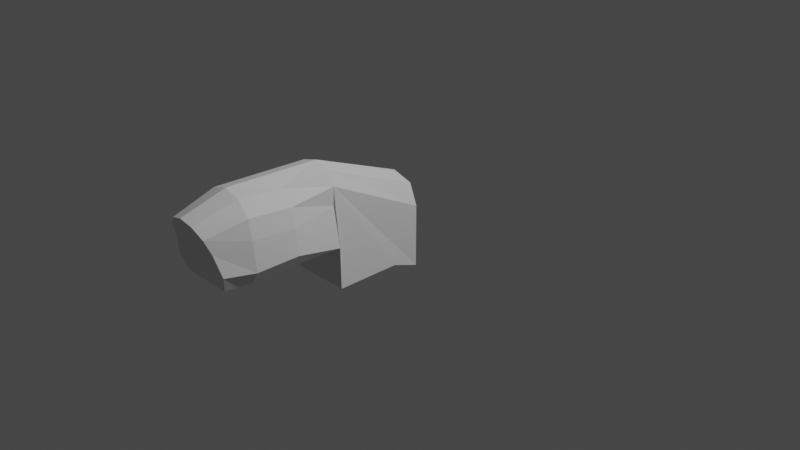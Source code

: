# Source: falconcockpit.blend  (saved by Blender 3.1.7; exported with 4.5.12 LTS)
import bpy
from mathutils import Matrix  # noqa: F401  (used for matrix-valued properties, if any)

bpy.ops.wm.read_factory_settings(use_empty=True)
scene = bpy.context.scene
scene.name = 'Scene'

# ---- collections
col_collection = bpy.data.collections.new('Collection'); scene.collection.children.link(col_collection)
col_collider_ladder = bpy.data.collections.new('collider:ladder')  # instanced only; not linked into the scene

# ---- world
world_world = bpy.data.worlds.new('World'); scene.world = world_world
world_world.use_nodes = True; world_world.node_tree.nodes.clear()
_N = world_world.node_tree.nodes; _L = world_world.node_tree.links
n0 = _N.new('ShaderNodeOutputWorld'); n0.name = 'World Output'; n0.location = (300, 300)
n1 = _N.new('ShaderNodeBackground'); n1.name = 'Background'; n1.location = (10, 300)
n1.inputs[0].default_value = (0.05088, 0.05088, 0.05088, 1.0)
_L.new(n1.outputs[0], n0.inputs[0])
n0.is_active_output = True
world_world.color = (0.05088, 0.05088, 0.05088)
world_world.use_sun_shadow = False
world_world.sun_shadow_jitter_overblur = 0.0

# ---- cameras
cam_camera = bpy.data.cameras.new('Camera')
cam_camera.clip_end = 100.0
cam_camera.ortho_scale = 7.314

# ---- lights
light_light = bpy.data.lights.new('Light', 'POINT')
light_light.transmission_factor = 0.0
light_light.energy = 1000.0
light_light.shadow_soft_size = 0.1
light_light.shadow_maximum_resolution = 0.006
light_light.use_absolute_resolution = True

# ---- meshes
me_shellcollider_collider = bpy.data.meshes.new('shellCollider.collider')
me_shellcollider_collider.from_pydata([(0.001623, -2.052, 0.9886), (0.178, -2.052, 0.9373), (0.3071, -2.052, 0.7972), (-0.3038, -2.052, 0.7972), (-0.3511, -2.052, 0.6058), (-0.3511, -1.592, 0.5628), (-0.3038, -1.592, 0.7542), (-0.3933, -2.052, 0.3058), (-0.3933, -1.592, 0.3058), (-0.3143, -2.052, 0.1764), (-0.3143, -1.592, 0.1764), (0.3143, -2.052, 0.1764), (0.3933, -2.052, 0.3058), (0.3933, -1.592, 0.3058), (0.3143, -1.592, 0.1764), (0.3143, -1.049, 0.1594), (-0.3143, -1.049, 0.1594), (-0.3143, -0.3556, -0.2768), (0.3543, -2.052, 0.6058), (0.3071, -1.592, 0.7542), (0.3543, -1.592, 0.5628), (0.245, -1.049, 0.5746), (0.245, -1.049, 0.766), (0.3143, -0.06571, 0.2764), (0.3143, -0.3556, -0.2768), (0.3366, -2.364, 0.3454), (0.2733, -2.414, 0.5631), (-0.1747, -2.052, 0.9373), (0.178, -1.592, 0.8944), (0.1374, -2.511, 0.8137), (0.2369, -2.47, 0.7077), (0.269, -2.318, 0.1764), (-5.77e-08, -2.302, 0.1764), (-0.269, -2.318, 0.1764), (-0.3366, -2.364, 0.3454), (-0.2704, -2.414, 0.5631), (-0.2339, -2.47, 0.7077), (-0.1344, -2.511, 0.8137), (0.001462, -2.526, 0.8524), (-0.3143, -1.044, -0.2768), (0.001623, -1.049, 0.9574), (0.178, -1.049, 0.9062), (0.3143, -1.044, -0.2768), (-0.2425, -1.049, 0.5746), (-0.2425, -1.049, 0.766), (-0.1747, -1.049, 0.9062), (-0.3143, -0.06571, 0.2764), (-0.2271, -0.06571, 0.4967), (-1.491e-08, -0.06571, 0.5628), (0.2271, -0.06571, 0.4967), (0.3143, -0.06571, -0.3831), (-0.3143, -0.06571, -0.3831)], [], [(14, 10, 9, 33, 32, 31, 11), (39, 16, 15, 42), (51, 17, 24, 50), (21, 22, 15), (15, 13, 20), (45, 6, 44), (19, 2, 1, 28), (5, 6, 3, 4), (10, 8, 7, 9), (34, 35, 36, 37, 38, 29, 30, 26, 25, 31, 32, 33), (34, 7, 4, 35), (38, 0, 1, 29), (29, 1, 2, 30), (35, 4, 3, 36), (30, 2, 18, 26), (13, 12, 18, 20), (34, 33, 7), (33, 9, 7), (31, 25, 11), (25, 12, 11), (22, 21, 19), (21, 20, 19), (41, 28, 1, 0, 40), (8, 5, 4, 7), (48, 40, 45, 47), (43, 44, 5), (44, 6, 5), (21, 15, 20), (37, 27, 0, 38), (16, 8, 10), (15, 14, 13), (26, 18, 12, 25), (22, 19, 28), (16, 43, 8), (43, 5, 8), (13, 14, 11, 12), (40, 0, 27, 45), (36, 3, 27, 37), (17, 39, 42, 24), (45, 27, 3, 6), (22, 28, 41), (15, 22, 23, 50, 24, 42), (49, 41, 40, 48), (16, 10, 14, 15), (19, 20, 18, 2), (51, 46, 44, 43, 16, 39, 17), (23, 49, 48, 47, 46), (47, 45, 44, 46), (23, 22, 41, 49)])
me_shellcollider_collider.use_remesh_fix_poles = True
me_shellcollider_collider.use_remesh_preserve_attributes = False
me_shellcollider_collider.update()
me_ladder = bpy.data.meshes.new('ladder')
me_ladder.from_pydata([(-12.34, -181.1, 16.63), (-12.34, -181.1, 51.26), (-12.34, -163.2, 51.26), (-12.34, -163.2, 16.63), (12.33, -163.2, 16.63), (12.33, -163.2, 51.26), (12.33, -181.1, 51.26), (12.33, -181.1, 16.63)], [(0, 1), (1, 2), (2, 3), (3, 4), (4, 5), (5, 6), (6, 7), (7, 0), (6, 1), (5, 2), (7, 4), (3, 0)], [])
me_ladder.use_remesh_fix_poles = True
me_ladder.use_remesh_preserve_attributes = False
me_ladder.update()

# ---- objects
ob_light = bpy.data.objects.new('Light', light_light)
ob_camera = bpy.data.objects.new('Camera', cam_camera)
ob_freeiva = bpy.data.objects.new('FreeIva', None)
ob_ladder = bpy.data.objects.new('ladder', None)
ob_shellcollider = bpy.data.objects.new('shellCollider', me_shellcollider_collider)
ob_mesh_ladder = bpy.data.objects.new('mesh:ladder', me_ladder)

# ---- transforms, parenting, visibility, modifiers, constraints
ob_light.location = (4.076, 1.005, 5.904)
ob_light.rotation_euler = (0.6503, 0.05522, 1.866)
ob_light.lock_rotations_4d = False
ob_light.empty_display_type = 'ARROWS'
ob_light.color = (0.0, 0.0, 0.0, 0.0)
ob_light.lineart.crease_threshold = 0.0
ob_camera.location = (7.359, -6.926, 4.958)
ob_camera.rotation_euler = (1.109, 0.0, 0.8149)
ob_camera.lock_rotations_4d = False
ob_camera.empty_display_type = 'ARROWS'
ob_camera.color = (0.0, 0.0, 0.0, 0.0)
ob_camera.display_type = 'WIRE'
ob_camera.lineart.crease_threshold = 0.0
ob_freeiva.location = (0.0, 0.0, 0.0)
ob_freeiva.rotation_mode = 'QUATERNION'
ob_freeiva.rotation_quaternion = (1.0, 0.0, 0.0, 0.0)
ob_ladder.parent = ob_freeiva
ob_ladder.location = (0.0001346, 3.609, -0.6844)
ob_ladder.rotation_mode = 'QUATERNION'
ob_ladder.rotation_quaternion = (1.0, 0.0, 0.0, 0.0)
ob_ladder.scale = (0.0254, 0.0254, 0.0254)
ob_ladder.empty_display_type = 'ARROWS'
ob_ladder.empty_display_size = 0.3
ob_ladder.instance_type = 'COLLECTION'
ob_shellcollider.parent = ob_freeiva
ob_shellcollider.location = (0.0, 0.0, 0.0)
ob_shellcollider.rotation_mode = 'QUATERNION'
ob_shellcollider.rotation_quaternion = (1.0, 0.0, 0.0, 0.0)
ob_mesh_ladder.location = (0.0, 0.0, 0.0)
ob_ladder.instance_collection = col_collider_ladder

# ---- collection membership
col_collection.objects.link(ob_light)
col_collection.objects.link(ob_camera)
col_collection.objects.link(ob_freeiva)
col_collection.objects.link(ob_ladder)
col_collection.objects.link(ob_shellcollider)
col_collider_ladder.objects.link(ob_mesh_ladder)

# ---- scene / render settings (as saved in the file)
scene.camera = ob_camera
scene.frame_start = 1; scene.frame_end = 250; scene.frame_set(1)
scene.render.engine = 'BLENDER_EEVEE_NEXT'
scene.cycles.sampling_pattern = 'TABULATED_SOBOL'
scene.cycles.use_light_tree = False
scene.view_settings.view_transform = 'Filmic'
bpy.context.view_layer.update()

